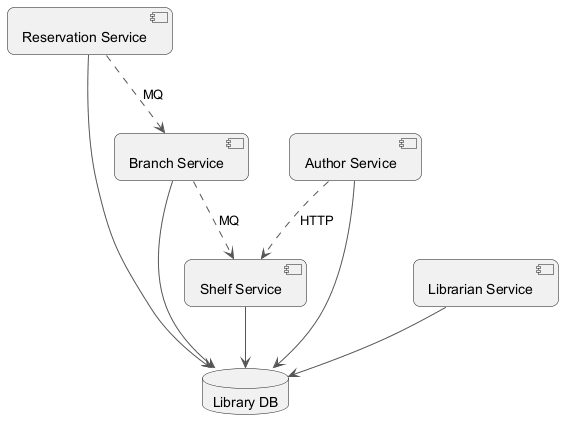

The diagram above was rendered by PlantUML. Its source (embedded in the PNG):
@startuml
skinparam backgroundColor #FFFFFF
skinparam roundCorner 15
skinparam ArrowColor #555555
component "Branch Service" as C_BranchService
component "Reservation Service" as C_ReservationService
component "Author Service" as C_AuthorService
component "Shelf Service" as C_ShelfService
component "Librarian Service" as C_LibrarianService
database "Library DB" as DB_library
C_BranchService --> DB_library
C_ReservationService --> DB_library
C_AuthorService --> DB_library
C_ShelfService --> DB_library
C_LibrarianService --> DB_library
C_BranchService ..> C_ShelfService : MQ
C_AuthorService ..> C_ShelfService : HTTP
C_ReservationService ..> C_BranchService : MQ
@enduml